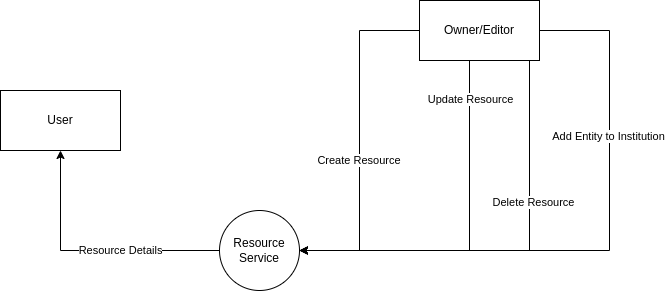

The diagram above was exported from draw.io. Its source (the exported page's mxGraphModel, read from the mxfile embedded in the PNG):
<mxGraphModel dx="1434" dy="835" grid="1" gridSize="10" guides="1" tooltips="1" connect="1" arrows="1" fold="1" page="1" pageScale="1" pageWidth="827" pageHeight="1169" math="0" shadow="0">
  <root>
    <mxCell id="0" />
    <mxCell id="1" parent="0" />
    <mxCell id="fyC7D2IF4pgFKI7wAtkj-2" style="edgeStyle=orthogonalEdgeStyle;rounded=0;orthogonalLoop=1;jettySize=auto;html=1;entryX=0.5;entryY=1;entryDx=0;entryDy=0;" parent="1" source="fyC7D2IF4pgFKI7wAtkj-4" target="fyC7D2IF4pgFKI7wAtkj-14" edge="1">
      <mxGeometry relative="1" as="geometry" />
    </mxCell>
    <mxCell id="fyC7D2IF4pgFKI7wAtkj-3" value="Resource Details" style="edgeLabel;html=1;align=center;verticalAlign=middle;resizable=0;points=[];" parent="fyC7D2IF4pgFKI7wAtkj-2" vertex="1" connectable="0">
      <mxGeometry x="-0.2273" y="-1" relative="1" as="geometry">
        <mxPoint as="offset" />
      </mxGeometry>
    </mxCell>
    <mxCell id="fyC7D2IF4pgFKI7wAtkj-4" value="Resource Service" style="ellipse;whiteSpace=wrap;html=1;aspect=fixed;" parent="1" vertex="1">
      <mxGeometry x="229" y="420" width="80" height="80" as="geometry" />
    </mxCell>
    <mxCell id="fyC7D2IF4pgFKI7wAtkj-5" style="edgeStyle=orthogonalEdgeStyle;rounded=0;orthogonalLoop=1;jettySize=auto;html=1;entryX=1;entryY=0.5;entryDx=0;entryDy=0;" parent="1" source="fyC7D2IF4pgFKI7wAtkj-13" target="fyC7D2IF4pgFKI7wAtkj-4" edge="1">
      <mxGeometry relative="1" as="geometry" />
    </mxCell>
    <mxCell id="fyC7D2IF4pgFKI7wAtkj-6" value="Create Resource&amp;nbsp;" style="edgeLabel;html=1;align=center;verticalAlign=middle;resizable=0;points=[];" parent="fyC7D2IF4pgFKI7wAtkj-5" vertex="1" connectable="0">
      <mxGeometry x="-0.031" relative="1" as="geometry">
        <mxPoint y="24" as="offset" />
      </mxGeometry>
    </mxCell>
    <mxCell id="fyC7D2IF4pgFKI7wAtkj-7" style="edgeStyle=orthogonalEdgeStyle;rounded=0;orthogonalLoop=1;jettySize=auto;html=1;entryX=1;entryY=0.5;entryDx=0;entryDy=0;exitX=0.25;exitY=1;exitDx=0;exitDy=0;" parent="1" source="fyC7D2IF4pgFKI7wAtkj-13" target="fyC7D2IF4pgFKI7wAtkj-4" edge="1">
      <mxGeometry relative="1" as="geometry">
        <Array as="points">
          <mxPoint x="479" y="460" />
        </Array>
      </mxGeometry>
    </mxCell>
    <mxCell id="fyC7D2IF4pgFKI7wAtkj-8" value="Update Resource" style="edgeLabel;html=1;align=center;verticalAlign=middle;resizable=0;points=[];" parent="fyC7D2IF4pgFKI7wAtkj-7" vertex="1" connectable="0">
      <mxGeometry x="-0.6868" relative="1" as="geometry">
        <mxPoint y="-2" as="offset" />
      </mxGeometry>
    </mxCell>
    <mxCell id="fyC7D2IF4pgFKI7wAtkj-9" style="edgeStyle=orthogonalEdgeStyle;rounded=0;orthogonalLoop=1;jettySize=auto;html=1;entryX=1;entryY=0.5;entryDx=0;entryDy=0;" parent="1" source="fyC7D2IF4pgFKI7wAtkj-13" target="fyC7D2IF4pgFKI7wAtkj-4" edge="1">
      <mxGeometry relative="1" as="geometry">
        <Array as="points">
          <mxPoint x="539" y="460" />
        </Array>
      </mxGeometry>
    </mxCell>
    <mxCell id="fyC7D2IF4pgFKI7wAtkj-10" value="Delete Resource" style="edgeLabel;html=1;align=center;verticalAlign=middle;resizable=0;points=[];" parent="fyC7D2IF4pgFKI7wAtkj-9" vertex="1" connectable="0">
      <mxGeometry x="-0.5685" y="3" relative="1" as="geometry">
        <mxPoint y="50" as="offset" />
      </mxGeometry>
    </mxCell>
    <mxCell id="fyC7D2IF4pgFKI7wAtkj-11" style="edgeStyle=orthogonalEdgeStyle;rounded=0;orthogonalLoop=1;jettySize=auto;html=1;entryX=1;entryY=0.5;entryDx=0;entryDy=0;" parent="1" source="fyC7D2IF4pgFKI7wAtkj-13" target="fyC7D2IF4pgFKI7wAtkj-4" edge="1">
      <mxGeometry relative="1" as="geometry">
        <Array as="points">
          <mxPoint x="619" y="240" />
          <mxPoint x="619" y="460" />
        </Array>
      </mxGeometry>
    </mxCell>
    <mxCell id="fyC7D2IF4pgFKI7wAtkj-12" value="Add Entity to Institution" style="edgeLabel;html=1;align=center;verticalAlign=middle;resizable=0;points=[];" parent="fyC7D2IF4pgFKI7wAtkj-11" vertex="1" connectable="0">
      <mxGeometry x="-0.4158" y="-2" relative="1" as="geometry">
        <mxPoint as="offset" />
      </mxGeometry>
    </mxCell>
    <mxCell id="fyC7D2IF4pgFKI7wAtkj-13" value="Owner/Editor" style="rounded=0;whiteSpace=wrap;html=1;" parent="1" vertex="1">
      <mxGeometry x="429" y="210" width="120" height="60" as="geometry" />
    </mxCell>
    <mxCell id="fyC7D2IF4pgFKI7wAtkj-14" value="User" style="rounded=0;whiteSpace=wrap;html=1;" parent="1" vertex="1">
      <mxGeometry x="10" y="300" width="120" height="60" as="geometry" />
    </mxCell>
  </root>
</mxGraphModel>